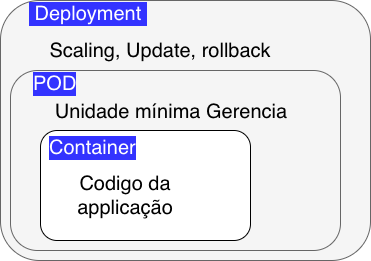

The diagram above was exported from draw.io. Its source (the exported page's mxGraphModel, read from the mxfile embedded in the PNG):
<mxGraphModel dx="758" dy="533" grid="1" gridSize="10" guides="1" tooltips="1" connect="1" arrows="1" fold="1" page="1" pageScale="1" pageWidth="827" pageHeight="1169" math="0" shadow="0">
  <root>
    <mxCell id="I-tinzYQ55FUuOZZO5YJ-0" />
    <mxCell id="I-tinzYQ55FUuOZZO5YJ-1" parent="I-tinzYQ55FUuOZZO5YJ-0" />
    <mxCell id="I-tinzYQ55FUuOZZO5YJ-2" value="&amp;nbsp;Deployment&amp;nbsp;" style="rounded=1;whiteSpace=wrap;html=1;fontSize=20;fillColor=#f5f5f5;strokeColor=#666666;fontColor=#FFFFFF;verticalAlign=top;align=left;labelBackgroundColor=#3333FF;spacingLeft=32;spacing=-4;spacingBottom=-4;" vertex="1" parent="I-tinzYQ55FUuOZZO5YJ-1">
      <mxGeometry x="190" y="270" width="370" height="260" as="geometry" />
    </mxCell>
    <mxCell id="I-tinzYQ55FUuOZZO5YJ-7" value="POD&lt;br&gt;" style="rounded=1;whiteSpace=wrap;html=1;fontSize=20;fillColor=#f5f5f5;strokeColor=#666666;fontColor=#FFFFFF;verticalAlign=top;align=left;labelBackgroundColor=#3333FF;spacingLeft=26;spacing=-4;spacingRight=-4;" vertex="1" parent="I-tinzYQ55FUuOZZO5YJ-1">
      <mxGeometry x="200" y="340" width="330" height="180" as="geometry" />
    </mxCell>
    <mxCell id="I-tinzYQ55FUuOZZO5YJ-8" value="Container&lt;br&gt;" style="rounded=1;whiteSpace=wrap;html=1;fontSize=20;verticalAlign=top;align=left;labelBackgroundColor=#3333FF;spacingLeft=8;spacing=0;fontColor=#FFFFFF;" vertex="1" parent="I-tinzYQ55FUuOZZO5YJ-1">
      <mxGeometry x="230" y="400" width="210" height="110" as="geometry" />
    </mxCell>
    <mxCell id="I-tinzYQ55FUuOZZO5YJ-12" value="Scaling, Update, rollback" style="text;html=1;strokeColor=none;fillColor=none;align=center;verticalAlign=middle;whiteSpace=wrap;rounded=0;labelBackgroundColor=none;fontSize=20;fontColor=#000000;" vertex="1" parent="I-tinzYQ55FUuOZZO5YJ-1">
      <mxGeometry x="220" y="310" width="260" height="20" as="geometry" />
    </mxCell>
    <mxCell id="I-tinzYQ55FUuOZZO5YJ-13" value="Unidade mínima Gerencia" style="text;html=1;strokeColor=none;fillColor=none;align=center;verticalAlign=middle;whiteSpace=wrap;rounded=0;labelBackgroundColor=none;fontSize=20;fontColor=#000000;" vertex="1" parent="I-tinzYQ55FUuOZZO5YJ-1">
      <mxGeometry x="230" y="371" width="260" height="20" as="geometry" />
    </mxCell>
    <mxCell id="I-tinzYQ55FUuOZZO5YJ-14" value="Codigo da applicação" style="text;html=1;strokeColor=none;fillColor=none;align=center;verticalAlign=middle;whiteSpace=wrap;rounded=0;labelBackgroundColor=none;fontSize=20;fontColor=#000000;" vertex="1" parent="I-tinzYQ55FUuOZZO5YJ-1">
      <mxGeometry x="230" y="440" width="170" height="50" as="geometry" />
    </mxCell>
  </root>
</mxGraphModel>